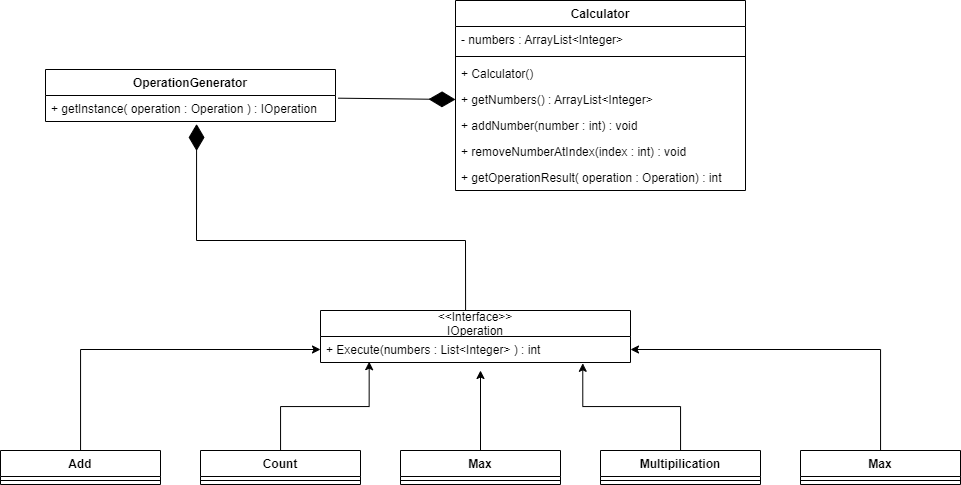

The diagram above was exported from draw.io. Its source (the exported page's mxGraphModel, read from the mxfile embedded in the PNG):
<mxGraphModel dx="2306" dy="645" grid="1" gridSize="10" guides="1" tooltips="1" connect="1" arrows="1" fold="1" page="1" pageScale="1" pageWidth="850" pageHeight="1100" math="0" shadow="0">
  <root>
    <mxCell id="0" />
    <mxCell id="1" parent="0" />
    <mxCell id="px-aLFQHOLHnfs-DbDAc-5" value="&lt;&lt;Interface&gt;&gt;&#10;IOperation" style="swimlane;fontStyle=0;childLayout=stackLayout;horizontal=1;startSize=26;fillColor=none;horizontalStack=0;resizeParent=1;resizeParentMax=0;resizeLast=0;collapsible=1;marginBottom=0;" vertex="1" parent="1">
      <mxGeometry x="-105" y="430" width="310" height="52" as="geometry" />
    </mxCell>
    <mxCell id="px-aLFQHOLHnfs-DbDAc-7" value="+ Execute(numbers : List&lt;Integer&gt; ) : int" style="text;strokeColor=none;fillColor=none;align=left;verticalAlign=top;spacingLeft=4;spacingRight=4;overflow=hidden;rotatable=0;points=[[0,0.5],[1,0.5]];portConstraint=eastwest;" vertex="1" parent="px-aLFQHOLHnfs-DbDAc-5">
      <mxGeometry y="26" width="310" height="26" as="geometry" />
    </mxCell>
    <mxCell id="px-aLFQHOLHnfs-DbDAc-15" style="edgeStyle=orthogonalEdgeStyle;rounded=0;orthogonalLoop=1;jettySize=auto;html=1;entryX=0;entryY=0.5;entryDx=0;entryDy=0;" edge="1" parent="1" source="px-aLFQHOLHnfs-DbDAc-9" target="px-aLFQHOLHnfs-DbDAc-7">
      <mxGeometry relative="1" as="geometry" />
    </mxCell>
    <mxCell id="px-aLFQHOLHnfs-DbDAc-9" value="Add" style="swimlane;fontStyle=1;align=center;verticalAlign=top;childLayout=stackLayout;horizontal=1;startSize=26;horizontalStack=0;resizeParent=1;resizeParentMax=0;resizeLast=0;collapsible=1;marginBottom=0;" vertex="1" parent="1">
      <mxGeometry x="-425" y="570" width="160" height="34" as="geometry" />
    </mxCell>
    <mxCell id="px-aLFQHOLHnfs-DbDAc-11" value="" style="line;strokeWidth=1;fillColor=none;align=left;verticalAlign=middle;spacingTop=-1;spacingLeft=3;spacingRight=3;rotatable=0;labelPosition=right;points=[];portConstraint=eastwest;strokeColor=inherit;" vertex="1" parent="px-aLFQHOLHnfs-DbDAc-9">
      <mxGeometry y="26" width="160" height="8" as="geometry" />
    </mxCell>
    <mxCell id="px-aLFQHOLHnfs-DbDAc-24" style="edgeStyle=orthogonalEdgeStyle;rounded=0;orthogonalLoop=1;jettySize=auto;html=1;entryX=0.157;entryY=0.969;entryDx=0;entryDy=0;entryPerimeter=0;" edge="1" parent="1" source="px-aLFQHOLHnfs-DbDAc-17" target="px-aLFQHOLHnfs-DbDAc-7">
      <mxGeometry relative="1" as="geometry" />
    </mxCell>
    <mxCell id="px-aLFQHOLHnfs-DbDAc-17" value="Count" style="swimlane;fontStyle=1;align=center;verticalAlign=top;childLayout=stackLayout;horizontal=1;startSize=26;horizontalStack=0;resizeParent=1;resizeParentMax=0;resizeLast=0;collapsible=1;marginBottom=0;" vertex="1" parent="1">
      <mxGeometry x="-225" y="570" width="160" height="34" as="geometry" />
    </mxCell>
    <mxCell id="px-aLFQHOLHnfs-DbDAc-18" value="" style="line;strokeWidth=1;fillColor=none;align=left;verticalAlign=middle;spacingTop=-1;spacingLeft=3;spacingRight=3;rotatable=0;labelPosition=right;points=[];portConstraint=eastwest;strokeColor=inherit;" vertex="1" parent="px-aLFQHOLHnfs-DbDAc-17">
      <mxGeometry y="26" width="160" height="8" as="geometry" />
    </mxCell>
    <mxCell id="px-aLFQHOLHnfs-DbDAc-27" style="edgeStyle=orthogonalEdgeStyle;rounded=0;orthogonalLoop=1;jettySize=auto;html=1;" edge="1" parent="1" source="px-aLFQHOLHnfs-DbDAc-25">
      <mxGeometry relative="1" as="geometry">
        <mxPoint x="55" y="490" as="targetPoint" />
      </mxGeometry>
    </mxCell>
    <mxCell id="px-aLFQHOLHnfs-DbDAc-25" value="Max" style="swimlane;fontStyle=1;align=center;verticalAlign=top;childLayout=stackLayout;horizontal=1;startSize=26;horizontalStack=0;resizeParent=1;resizeParentMax=0;resizeLast=0;collapsible=1;marginBottom=0;" vertex="1" parent="1">
      <mxGeometry x="-25" y="570" width="160" height="34" as="geometry" />
    </mxCell>
    <mxCell id="px-aLFQHOLHnfs-DbDAc-26" value="" style="line;strokeWidth=1;fillColor=none;align=left;verticalAlign=middle;spacingTop=-1;spacingLeft=3;spacingRight=3;rotatable=0;labelPosition=right;points=[];portConstraint=eastwest;strokeColor=inherit;" vertex="1" parent="px-aLFQHOLHnfs-DbDAc-25">
      <mxGeometry y="26" width="160" height="8" as="geometry" />
    </mxCell>
    <mxCell id="px-aLFQHOLHnfs-DbDAc-31" style="edgeStyle=orthogonalEdgeStyle;rounded=0;orthogonalLoop=1;jettySize=auto;html=1;entryX=1;entryY=0.5;entryDx=0;entryDy=0;" edge="1" parent="1" source="px-aLFQHOLHnfs-DbDAc-28" target="px-aLFQHOLHnfs-DbDAc-7">
      <mxGeometry relative="1" as="geometry" />
    </mxCell>
    <mxCell id="px-aLFQHOLHnfs-DbDAc-28" value="Max" style="swimlane;fontStyle=1;align=center;verticalAlign=top;childLayout=stackLayout;horizontal=1;startSize=26;horizontalStack=0;resizeParent=1;resizeParentMax=0;resizeLast=0;collapsible=1;marginBottom=0;" vertex="1" parent="1">
      <mxGeometry x="375" y="570" width="160" height="34" as="geometry" />
    </mxCell>
    <mxCell id="px-aLFQHOLHnfs-DbDAc-29" value="" style="line;strokeWidth=1;fillColor=none;align=left;verticalAlign=middle;spacingTop=-1;spacingLeft=3;spacingRight=3;rotatable=0;labelPosition=right;points=[];portConstraint=eastwest;strokeColor=inherit;" vertex="1" parent="px-aLFQHOLHnfs-DbDAc-28">
      <mxGeometry y="26" width="160" height="8" as="geometry" />
    </mxCell>
    <mxCell id="px-aLFQHOLHnfs-DbDAc-34" style="edgeStyle=orthogonalEdgeStyle;rounded=0;orthogonalLoop=1;jettySize=auto;html=1;entryX=0.846;entryY=1.031;entryDx=0;entryDy=0;entryPerimeter=0;" edge="1" parent="1" source="px-aLFQHOLHnfs-DbDAc-32" target="px-aLFQHOLHnfs-DbDAc-7">
      <mxGeometry relative="1" as="geometry" />
    </mxCell>
    <mxCell id="px-aLFQHOLHnfs-DbDAc-32" value="Multipilication" style="swimlane;fontStyle=1;align=center;verticalAlign=top;childLayout=stackLayout;horizontal=1;startSize=26;horizontalStack=0;resizeParent=1;resizeParentMax=0;resizeLast=0;collapsible=1;marginBottom=0;" vertex="1" parent="1">
      <mxGeometry x="175" y="570" width="160" height="34" as="geometry" />
    </mxCell>
    <mxCell id="px-aLFQHOLHnfs-DbDAc-33" value="" style="line;strokeWidth=1;fillColor=none;align=left;verticalAlign=middle;spacingTop=-1;spacingLeft=3;spacingRight=3;rotatable=0;labelPosition=right;points=[];portConstraint=eastwest;strokeColor=inherit;" vertex="1" parent="px-aLFQHOLHnfs-DbDAc-32">
      <mxGeometry y="26" width="160" height="8" as="geometry" />
    </mxCell>
    <mxCell id="px-aLFQHOLHnfs-DbDAc-35" value="Calculator" style="swimlane;fontStyle=1;align=center;verticalAlign=top;childLayout=stackLayout;horizontal=1;startSize=26;horizontalStack=0;resizeParent=1;resizeParentMax=0;resizeLast=0;collapsible=1;marginBottom=0;" vertex="1" parent="1">
      <mxGeometry x="30" y="120" width="290" height="190" as="geometry" />
    </mxCell>
    <mxCell id="px-aLFQHOLHnfs-DbDAc-36" value="- numbers : ArrayList&lt;Integer&gt;" style="text;strokeColor=none;fillColor=none;align=left;verticalAlign=top;spacingLeft=4;spacingRight=4;overflow=hidden;rotatable=0;points=[[0,0.5],[1,0.5]];portConstraint=eastwest;" vertex="1" parent="px-aLFQHOLHnfs-DbDAc-35">
      <mxGeometry y="26" width="290" height="26" as="geometry" />
    </mxCell>
    <mxCell id="px-aLFQHOLHnfs-DbDAc-37" value="" style="line;strokeWidth=1;fillColor=none;align=left;verticalAlign=middle;spacingTop=-1;spacingLeft=3;spacingRight=3;rotatable=0;labelPosition=right;points=[];portConstraint=eastwest;strokeColor=inherit;" vertex="1" parent="px-aLFQHOLHnfs-DbDAc-35">
      <mxGeometry y="52" width="290" height="8" as="geometry" />
    </mxCell>
    <mxCell id="px-aLFQHOLHnfs-DbDAc-38" value="+ Calculator()" style="text;strokeColor=none;fillColor=none;align=left;verticalAlign=top;spacingLeft=4;spacingRight=4;overflow=hidden;rotatable=0;points=[[0,0.5],[1,0.5]];portConstraint=eastwest;" vertex="1" parent="px-aLFQHOLHnfs-DbDAc-35">
      <mxGeometry y="60" width="290" height="26" as="geometry" />
    </mxCell>
    <mxCell id="px-aLFQHOLHnfs-DbDAc-39" value="+ getNumbers() : ArrayList&lt;Integer&gt;" style="text;strokeColor=none;fillColor=none;align=left;verticalAlign=top;spacingLeft=4;spacingRight=4;overflow=hidden;rotatable=0;points=[[0,0.5],[1,0.5]];portConstraint=eastwest;" vertex="1" parent="px-aLFQHOLHnfs-DbDAc-35">
      <mxGeometry y="86" width="290" height="26" as="geometry" />
    </mxCell>
    <mxCell id="px-aLFQHOLHnfs-DbDAc-40" value="+ addNumber(number : int) : void" style="text;strokeColor=none;fillColor=none;align=left;verticalAlign=top;spacingLeft=4;spacingRight=4;overflow=hidden;rotatable=0;points=[[0,0.5],[1,0.5]];portConstraint=eastwest;" vertex="1" parent="px-aLFQHOLHnfs-DbDAc-35">
      <mxGeometry y="112" width="290" height="26" as="geometry" />
    </mxCell>
    <mxCell id="px-aLFQHOLHnfs-DbDAc-41" value="+ removeNumberAtIndex(index : int) : void" style="text;strokeColor=none;fillColor=none;align=left;verticalAlign=top;spacingLeft=4;spacingRight=4;overflow=hidden;rotatable=0;points=[[0,0.5],[1,0.5]];portConstraint=eastwest;" vertex="1" parent="px-aLFQHOLHnfs-DbDAc-35">
      <mxGeometry y="138" width="290" height="26" as="geometry" />
    </mxCell>
    <mxCell id="px-aLFQHOLHnfs-DbDAc-43" value="+ getOperationResult( operation : Operation) : int" style="text;strokeColor=none;fillColor=none;align=left;verticalAlign=top;spacingLeft=4;spacingRight=4;overflow=hidden;rotatable=0;points=[[0,0.5],[1,0.5]];portConstraint=eastwest;" vertex="1" parent="px-aLFQHOLHnfs-DbDAc-35">
      <mxGeometry y="164" width="290" height="26" as="geometry" />
    </mxCell>
    <mxCell id="px-aLFQHOLHnfs-DbDAc-44" value="OperationGenerator" style="swimlane;fontStyle=1;align=center;verticalAlign=top;childLayout=stackLayout;horizontal=1;startSize=26;horizontalStack=0;resizeParent=1;resizeParentMax=0;resizeLast=0;collapsible=1;marginBottom=0;" vertex="1" parent="1">
      <mxGeometry x="-380" y="189" width="290" height="52" as="geometry" />
    </mxCell>
    <mxCell id="px-aLFQHOLHnfs-DbDAc-47" value="+ getInstance( operation : Operation ) : IOperation" style="text;strokeColor=none;fillColor=none;align=left;verticalAlign=top;spacingLeft=4;spacingRight=4;overflow=hidden;rotatable=0;points=[[0,0.5],[1,0.5]];portConstraint=eastwest;" vertex="1" parent="px-aLFQHOLHnfs-DbDAc-44">
      <mxGeometry y="26" width="290" height="26" as="geometry" />
    </mxCell>
    <mxCell id="px-aLFQHOLHnfs-DbDAc-52" value="" style="endArrow=diamondThin;endFill=1;endSize=24;html=1;rounded=0;exitX=1.009;exitY=0.103;exitDx=0;exitDy=0;exitPerimeter=0;entryX=0;entryY=0.5;entryDx=0;entryDy=0;" edge="1" parent="1" source="px-aLFQHOLHnfs-DbDAc-47" target="px-aLFQHOLHnfs-DbDAc-39">
      <mxGeometry width="160" relative="1" as="geometry">
        <mxPoint x="-10" y="270" as="sourcePoint" />
        <mxPoint x="150" y="270" as="targetPoint" />
      </mxGeometry>
    </mxCell>
    <mxCell id="px-aLFQHOLHnfs-DbDAc-53" value="" style="endArrow=diamondThin;endFill=1;endSize=24;html=1;rounded=0;exitX=0.468;exitY=0;exitDx=0;exitDy=0;exitPerimeter=0;entryX=0.521;entryY=1.095;entryDx=0;entryDy=0;entryPerimeter=0;" edge="1" parent="1" source="px-aLFQHOLHnfs-DbDAc-5" target="px-aLFQHOLHnfs-DbDAc-47">
      <mxGeometry width="160" relative="1" as="geometry">
        <mxPoint x="-77.39000000000033" y="227.678" as="sourcePoint" />
        <mxPoint x="40" y="229" as="targetPoint" />
        <Array as="points">
          <mxPoint x="40" y="360" />
          <mxPoint x="-229" y="360" />
        </Array>
      </mxGeometry>
    </mxCell>
  </root>
</mxGraphModel>